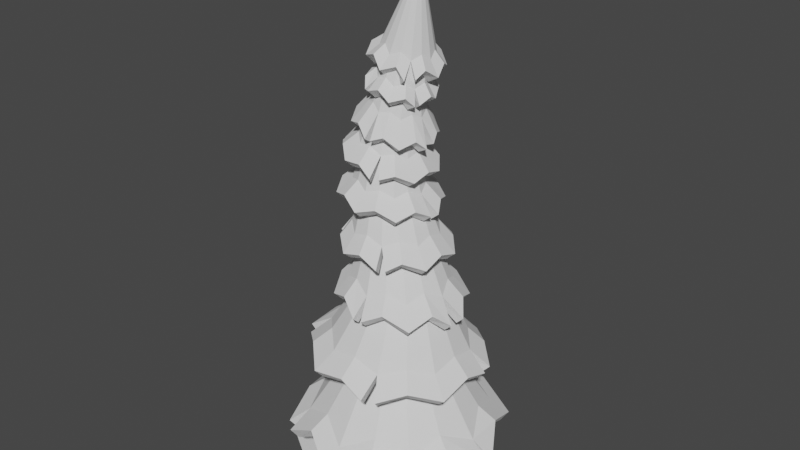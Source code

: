 # Source: arbol02.blend  (saved by Blender 2.92.15; exported with 4.5.12 LTS)
import bpy
from mathutils import Matrix  # noqa: F401  (used for matrix-valued properties, if any)

bpy.ops.wm.read_factory_settings(use_empty=True)
scene = bpy.context.scene
scene.name = 'Scene'

# ---- collections
col_collection = bpy.data.collections.new('Collection'); scene.collection.children.link(col_collection)

# ---- world
world_world = bpy.data.worlds.new('World'); scene.world = world_world
world_world.use_nodes = True; world_world.node_tree.nodes.clear()
_N = world_world.node_tree.nodes; _L = world_world.node_tree.links
n0 = _N.new('ShaderNodeOutputWorld'); n0.name = 'World Output'; n0.location = (300, 300)
n1 = _N.new('ShaderNodeBackground'); n1.name = 'Background'; n1.location = (10, 300)
n1.inputs[0].default_value = (0.05088, 0.05088, 0.05088, 1.0)
_L.new(n1.outputs[0], n0.inputs[0])
n0.is_active_output = True
world_world.color = (0.05088, 0.05088, 0.05088)
world_world.use_sun_shadow = False
world_world.sun_shadow_jitter_overblur = 0.0

# ---- meshes
me_cylinder = bpy.data.meshes.new('Cylinder')
me_cylinder.from_pydata([(-5.135e-08, 3.347, 0.0), (0.9102, 2.197, 0.0), (1.382, 1.59, 0.0), (1.967, 0.841, 0.0), (3.185, -0.04611, 0.0), (3.396, -1.233, 0.0), (0.7925, 1.694e-07, 15.91), (1.682, -2.235, 0.0), (1.095, -2.958, 0.0), (0.5533, -3.162, 0.0), (-1.164, -2.912, 0.0), (-1.935, -1.912, 0.0), (-3.419, -0.9332, 0.0), (-2.701, -0.1383, 0.0), (-2.197, 0.9102, 0.0), (-2.466, 1.82, 0.0), (-1.21, 2.543, 0.0), (0.3919, 0.4336, 13.92), (-2.538e-08, 1.476, 1.392), (-0.09799, 0.04263, 12.12), (-0.3919, 0.6888, 9.636), (0.294, 0.6201, 7.441), (1.989e-07, 0.7937, 5.26), (2.966e-08, 1.069, 2.624), (0.557, 1.352, 1.289), (0.493, 0.3892, 13.89), (0.4001, 0.9551, 2.516), (0.2711, 0.7595, 5.104), (0.525, 0.5729, 7.495), (-0.2296, 0.663, 9.558), (0.003638, 0.08529, 12.03), (1.029, 1.022, 1.218), (0.5786, 0.3157, 13.9), (0.7394, 0.6961, 2.464), (0.5009, 0.6096, 4.95), (0.7208, 0.4385, 7.541), (-0.09206, 0.5706, 9.482), (0.08979, 0.08058, 11.92), (1.345, 0.5362, 1.188), (0.6359, 0.2242, 13.93), (0.966, 0.3312, 2.478), (0.6545, 0.3669, 4.821), (0.8517, 0.2373, 7.572), (-0.0001338, 0.4258, 9.421), (0.1474, 0.02925, 11.8), (1.456, -0.03122, 1.204), (0.656, 0.1286, 13.99), (1.046, -0.0842, 2.555), (0.7084, 0.06841, 4.738), (0.8976, -2.875e-08, 7.583), (0.03215, 0.2505, 9.384), (0.1676, -0.06091, 11.69), (1.345, -0.5939, 1.263), (0.6359, 0.0435, 14.06), (0.966, -0.4867, 2.683), (0.6545, -0.2405, 4.712), (0.8517, -0.2373, 7.572), (-0.0001338, 0.07138, 9.376), (0.1474, -0.1762, 11.61), (1.029, -1.066, 1.358), (0.5786, -0.01814, 14.13), (0.7394, -0.8152, 2.843), (0.5009, -0.5129, 4.748), (0.7208, -0.4385, 7.541), (-0.09206, -0.08419, 9.399), (0.08979, -0.299, 11.57), (0.557, -1.376, 1.473), (0.493, -0.04694, 14.2), (0.4001, -1.02, 3.01), (0.2711, -0.7071, 4.84), (0.525, -0.5729, 7.495), (-0.2296, -0.1926, 9.448), (0.003638, -0.4106, 11.58), (2.727e-07, -1.476, 1.59), (0.3919, -0.03852, 14.25), (2.807e-07, -1.069, 3.159), (4.08e-07, -0.7937, 4.974), (0.294, -0.6201, 7.441), (-0.3919, -0.2373, 9.518), (-0.09799, -0.4941, 11.63), (-0.557, -1.352, 1.693), (0.2909, 0.005841, 14.28), (-0.4001, -0.9551, 3.267), (-0.2711, -0.7595, 5.13), (0.06294, -0.5729, 7.387), (-0.5542, -0.2115, 9.597), (-0.1996, -0.5368, 11.72), (-1.029, -1.022, 1.764), (0.2052, 0.07938, 14.27), (-0.7394, -0.6961, 3.318), (-0.5009, -0.6096, 5.284), (-0.1329, -0.4385, 7.34), (-0.6918, -0.1191, 9.672), (-0.2858, -0.5321, 11.83), (-1.345, -0.5362, 1.794), (0.148, 0.1709, 14.24), (-0.966, -0.3312, 3.305), (-0.6545, -0.3669, 5.413), (-0.2638, -0.2373, 7.31), (-0.7837, 0.02574, 9.733), (-0.3433, -0.4808, 11.95), (-1.456, 0.03122, 1.778), (0.1279, 0.2665, 14.18), (-1.046, 0.0842, 3.228), (-0.7084, -0.06841, 5.497), (-0.3097, 4.387e-08, 7.299), (-0.816, 0.2011, 9.771), (-0.3635, -0.3906, 12.05), (-1.345, 0.5939, 1.719), (0.148, 0.3516, 14.11), (-0.966, 0.4867, 3.1), (-0.6545, 0.2405, 5.522), (-0.2638, 0.2373, 7.31), (-0.7837, 0.3801, 9.778), (-0.3433, -0.2753, 12.13), (-1.029, 1.066, 1.624), (0.2052, 0.4132, 14.03), (-0.7394, 0.8152, 2.94), (-0.5009, 0.5129, 5.487), (-0.1329, 0.4385, 7.34), (-0.6918, 0.5357, 9.756), (-0.2858, -0.1525, 12.17), (-0.557, 1.376, 1.509), (0.2909, 0.442, 13.97), (-0.4001, 1.02, 2.773), (-0.2711, 0.7071, 5.395), (0.06294, 0.5729, 7.387), (-0.5542, 0.6441, 9.706), (-0.1996, -0.04088, 12.17), (-0.008694, 2.126, 0.6461), (0.6261, 1.544, 0.537), (-0.7809, 1.714, 0.7761), (1.027, 1.131, 0.4653), (1.42, 0.5918, 0.411), (2.025, -0.04448, 0.3524), (2.081, -0.8177, 0.3703), (1.171, -1.47, 0.5058), (0.7189, -1.928, 0.6002), (0.2546, -2.062, 0.6971), (-0.7519, -1.897, 0.8461), (-1.291, -1.302, 0.9327), (-2.098, -0.656, 1.031), (-1.811, -0.06241, 0.9943), (-1.538, 0.6468, 0.941), (-1.541, 1.256, 0.9036)], [], [(131, 122, 18, 129), (132, 31, 38, 133), (133, 38, 45, 134), (134, 45, 52, 135), (135, 52, 59, 136), (136, 59, 66, 137), (137, 66, 73, 138), (138, 73, 80, 139), (139, 80, 87, 140), (140, 87, 94, 141), (141, 94, 101, 142), (142, 101, 108, 143), (143, 108, 115, 144), (144, 115, 122, 131), (129, 18, 24, 130), (0, 1, 2, 3, 4, 5, 7, 8, 9, 10, 11, 12, 13, 14, 15, 16), (130, 24, 31, 132), (116, 6, 123), (109, 6, 116), (102, 6, 109), (95, 6, 102), (88, 6, 95), (81, 6, 88), (74, 6, 81), (67, 6, 74), (60, 6, 67), (53, 6, 60), (46, 6, 53), (39, 6, 46), (32, 6, 39), (25, 6, 32), (17, 6, 25), (123, 17, 19, 128), (128, 19, 20, 127), (127, 20, 21, 126), (126, 21, 22, 125), (125, 22, 23, 124), (124, 23, 18, 122), (116, 123, 128, 121), (121, 128, 127, 120), (120, 127, 126, 119), (119, 126, 125, 118), (118, 125, 124, 117), (117, 124, 122, 115), (109, 116, 121, 114), (114, 121, 120, 113), (113, 120, 119, 112), (112, 119, 118, 111), (111, 118, 117, 110), (110, 117, 115, 108), (102, 109, 114, 107), (107, 114, 113, 106), (106, 113, 112, 105), (105, 112, 111, 104), (104, 111, 110, 103), (103, 110, 108, 101), (95, 102, 107, 100), (100, 107, 106, 99), (99, 106, 105, 98), (98, 105, 104, 97), (97, 104, 103, 96), (96, 103, 101, 94), (88, 95, 100, 93), (93, 100, 99, 92), (92, 99, 98, 91), (91, 98, 97, 90), (90, 97, 96, 89), (89, 96, 94, 87), (81, 88, 93, 86), (86, 93, 92, 85), (85, 92, 91, 84), (84, 91, 90, 83), (83, 90, 89, 82), (82, 89, 87, 80), (74, 81, 86, 79), (79, 86, 85, 78), (78, 85, 84, 77), (77, 84, 83, 76), (76, 83, 82, 75), (75, 82, 80, 73), (67, 74, 79, 72), (72, 79, 78, 71), (71, 78, 77, 70), (70, 77, 76, 69), (69, 76, 75, 68), (68, 75, 73, 66), (60, 67, 72, 65), (65, 72, 71, 64), (64, 71, 70, 63), (63, 70, 69, 62), (62, 69, 68, 61), (61, 68, 66, 59), (53, 60, 65, 58), (58, 65, 64, 57), (57, 64, 63, 56), (56, 63, 62, 55), (55, 62, 61, 54), (54, 61, 59, 52), (46, 53, 58, 51), (51, 58, 57, 50), (50, 57, 56, 49), (49, 56, 55, 48), (48, 55, 54, 47), (47, 54, 52, 45), (39, 46, 51, 44), (44, 51, 50, 43), (43, 50, 49, 42), (42, 49, 48, 41), (41, 48, 47, 40), (40, 47, 45, 38), (32, 39, 44, 37), (37, 44, 43, 36), (36, 43, 42, 35), (35, 42, 41, 34), (34, 41, 40, 33), (33, 40, 38, 31), (25, 32, 37, 30), (30, 37, 36, 29), (29, 36, 35, 28), (28, 35, 34, 27), (27, 34, 33, 26), (26, 33, 31, 24), (17, 25, 30, 19), (19, 30, 29, 20), (20, 29, 28, 21), (21, 28, 27, 22), (22, 27, 26, 23), (23, 26, 24, 18), (123, 6, 17), (1, 130, 132, 2), (0, 129, 130, 1), (15, 144, 131, 16), (14, 143, 144, 15), (13, 142, 143, 14), (12, 141, 142, 13), (11, 140, 141, 12), (10, 139, 140, 11), (9, 138, 139, 10), (8, 137, 138, 9), (7, 136, 137, 8), (5, 135, 136, 7), (4, 134, 135, 5), (3, 133, 134, 4), (2, 132, 133, 3), (16, 131, 129, 0)])
_uv = me_cylinder.uv_layers.new(name='UVMap')
_uv.uv.foreach_set('vector', [0.0625, 0.5234, 0.0625, 0.5506, 0.0, 0.5506, 0.0, 0.5234, 0.875, 0.5234, 0.875, 0.5506, 0.8125, 0.5506, 0.8125, 0.5234, 0.8125, 0.5234, 0.8125, 0.5506, 0.75, 0.5506, 0.75, 0.5234, 0.75, 0.5234, 0.75, 0.5506, 0.6875, 0.5506, 0.6875, 0.5234, 0.6875, 0.5234, 0.6875, 0.5506, 0.625, 0.5506, 0.625, 0.5234, 0.625, 0.5234, 0.625, 0.5506, 0.5625, 0.5506, 0.5625, 0.5234, 0.5625, 0.5234, 0.5625, 0.5506, 0.5, 0.5506, 0.5, 0.5234, 0.5, 0.5234, 0.5, 0.5506, 0.4375, 0.5506, 0.4375, 0.5234, 0.4375, 0.5234, 0.4375, 0.5506, 0.375, 0.5506, 0.375, 0.5234, 0.375, 0.5234, 0.375, 0.5506, 0.3125, 0.5506, 0.3125, 0.5234, 0.3125, 0.5234, 0.3125, 0.5506, 0.25, 0.5506, 0.25, 0.5234, 0.25, 0.5234, 0.25, 0.5506, 0.1875, 0.5506, 0.1875, 0.5234, 0.1875, 0.5234, 0.1875, 0.5506, 0.125, 0.5506, 0.125, 0.5234, 0.125, 0.5234, 0.125, 0.5506, 0.0625, 0.5506, 0.0625, 0.5234, 1.0, 0.5234, 1.0, 0.5506, 0.9375, 0.5506, 0.9375, 0.5234, 0.75, 0.49, 0.8418, 0.4717, 0.9197, 0.4197, 0.9717, 0.3418, 0.99, 0.25, 0.9717, 0.1582, 0.9197, 0.08029, 0.8418, 0.02827, 0.75, 0.01, 0.6582, 0.02827, 0.5803, 0.08029, 0.5283, 0.1582, 0.51, 0.25, 0.5283, 0.3418, 0.5803, 0.4197, 0.6582, 0.4717, 0.9375, 0.5234, 0.9375, 0.5506, 0.875, 0.5506, 0.875, 0.5234, 0.125, 0.9758, 0.0625, 1.0, 0.0625, 0.9758, 0.1875, 0.9758, 0.125, 1.0, 0.125, 0.9758, 0.25, 0.9758, 0.1875, 1.0, 0.1875, 0.9758, 0.3125, 0.9758, 0.25, 1.0, 0.25, 0.9758, 0.375, 0.9758, 0.3125, 1.0, 0.3125, 0.9758, 0.4375, 0.9758, 0.375, 1.0, 0.375, 0.9758, 0.5, 0.9758, 0.4375, 1.0, 0.4375, 0.9758, 0.5625, 0.9758, 0.5, 1.0, 0.5, 0.9758, 0.625, 0.9758, 0.5625, 1.0, 0.5625, 0.9758, 0.6875, 0.9758, 0.625, 1.0, 0.625, 0.9758, 0.75, 0.9758, 0.6875, 1.0, 0.6875, 0.9758, 0.8125, 0.9758, 0.75, 1.0, 0.75, 0.9758, 0.875, 0.9758, 0.8125, 1.0, 0.8125, 0.9758, 0.9375, 0.9758, 0.875, 1.0, 0.875, 0.9758, 1.0, 0.9758, 0.9375, 1.0, 0.9375, 0.9758, 0.0625, 0.9758, 0.0, 0.9758, 0.0, 0.9003, 0.0625, 0.9003, 0.0625, 0.9003, 0.0, 0.9003, 0.0, 0.8247, 0.0625, 0.8247, 0.0625, 0.8247, 0.0, 0.8247, 0.0, 0.7492, 0.0625, 0.7492, 0.0625, 0.7492, 0.0, 0.7492, 0.0, 0.6737, 0.0625, 0.6737, 0.0625, 0.6737, 0.0, 0.6737, 0.0, 0.5981, 0.0625, 0.5981, 0.0625, 0.5981, 0.0, 0.5981, 0.0, 0.5506, 0.0625, 0.5506, 0.125, 0.9758, 0.0625, 0.9758, 0.0625, 0.9003, 0.125, 0.9003, 0.125, 0.9003, 0.0625, 0.9003, 0.0625, 0.8247, 0.125, 0.8247, 0.125, 0.8247, 0.0625, 0.8247, 0.0625, 0.7492, 0.125, 0.7492, 0.125, 0.7492, 0.0625, 0.7492, 0.0625, 0.6737, 0.125, 0.6737, 0.125, 0.6737, 0.0625, 0.6737, 0.0625, 0.5981, 0.125, 0.5981, 0.125, 0.5981, 0.0625, 0.5981, 0.0625, 0.5506, 0.125, 0.5506, 0.1875, 0.9758, 0.125, 0.9758, 0.125, 0.9003, 0.1875, 0.9003, 0.1875, 0.9003, 0.125, 0.9003, 0.125, 0.8247, 0.1875, 0.8247, 0.1875, 0.8247, 0.125, 0.8247, 0.125, 0.7492, 0.1875, 0.7492, 0.1875, 0.7492, 0.125, 0.7492, 0.125, 0.6737, 0.1875, 0.6737, 0.1875, 0.6737, 0.125, 0.6737, 0.125, 0.5981, 0.1875, 0.5981, 0.1875, 0.5981, 0.125, 0.5981, 0.125, 0.5506, 0.1875, 0.5506, 0.25, 0.9758, 0.1875, 0.9758, 0.1875, 0.9003, 0.25, 0.9003, 0.25, 0.9003, 0.1875, 0.9003, 0.1875, 0.8247, 0.25, 0.8247, 0.25, 0.8247, 0.1875, 0.8247, 0.1875, 0.7492, 0.25, 0.7492, 0.25, 0.7492, 0.1875, 0.7492, 0.1875, 0.6737, 0.25, 0.6737, 0.25, 0.6737, 0.1875, 0.6737, 0.1875, 0.5981, 0.25, 0.5981, 0.25, 0.5981, 0.1875, 0.5981, 0.1875, 0.5506, 0.25, 0.5506, 0.3125, 0.9758, 0.25, 0.9758, 0.25, 0.9003, 0.3125, 0.9003, 0.3125, 0.9003, 0.25, 0.9003, 0.25, 0.8247, 0.3125, 0.8247, 0.3125, 0.8247, 0.25, 0.8247, 0.25, 0.7492, 0.3125, 0.7492, 0.3125, 0.7492, 0.25, 0.7492, 0.25, 0.6737, 0.3125, 0.6737, 0.3125, 0.6737, 0.25, 0.6737, 0.25, 0.5981, 0.3125, 0.5981, 0.3125, 0.5981, 0.25, 0.5981, 0.25, 0.5506, 0.3125, 0.5506, 0.375, 0.9758, 0.3125, 0.9758, 0.3125, 0.9003, 0.375, 0.9003, 0.375, 0.9003, 0.3125, 0.9003, 0.3125, 0.8247, 0.375, 0.8247, 0.375, 0.8247, 0.3125, 0.8247, 0.3125, 0.7492, 0.375, 0.7492, 0.375, 0.7492, 0.3125, 0.7492, 0.3125, 0.6737, 0.375, 0.6737, 0.375, 0.6737, 0.3125, 0.6737, 0.3125, 0.5981, 0.375, 0.5981, 0.375, 0.5981, 0.3125, 0.5981, 0.3125, 0.5506, 0.375, 0.5506, 0.4375, 0.9758, 0.375, 0.9758, 0.375, 0.9003, 0.4375, 0.9003, 0.4375, 0.9003, 0.375, 0.9003, 0.375, 0.8247, 0.4375, 0.8247, 0.4375, 0.8247, 0.375, 0.8247, 0.375, 0.7492, 0.4375, 0.7492, 0.4375, 0.7492, 0.375, 0.7492, 0.375, 0.6737, 0.4375, 0.6737, 0.4375, 0.6737, 0.375, 0.6737, 0.375, 0.5981, 0.4375, 0.5981, 0.4375, 0.5981, 0.375, 0.5981, 0.375, 0.5506, 0.4375, 0.5506, 0.5, 0.9758, 0.4375, 0.9758, 0.4375, 0.9003, 0.5, 0.9003, 0.5, 0.9003, 0.4375, 0.9003, 0.4375, 0.8247, 0.5, 0.8247, 0.5, 0.8247, 0.4375, 0.8247, 0.4375, 0.7492, 0.5, 0.7492, 0.5, 0.7492, 0.4375, 0.7492, 0.4375, 0.6737, 0.5, 0.6737, 0.5, 0.6737, 0.4375, 0.6737, 0.4375, 0.5981, 0.5, 0.5981, 0.5, 0.5981, 0.4375, 0.5981, 0.4375, 0.5506, 0.5, 0.5506, 0.5625, 0.9758, 0.5, 0.9758, 0.5, 0.9003, 0.5625, 0.9003, 0.5625, 0.9003, 0.5, 0.9003, 0.5, 0.8247, 0.5625, 0.8247, 0.5625, 0.8247, 0.5, 0.8247, 0.5, 0.7492, 0.5625, 0.7492, 0.5625, 0.7492, 0.5, 0.7492, 0.5, 0.6737, 0.5625, 0.6737, 0.5625, 0.6737, 0.5, 0.6737, 0.5, 0.5981, 0.5625, 0.5981, 0.5625, 0.5981, 0.5, 0.5981, 0.5, 0.5506, 0.5625, 0.5506, 0.625, 0.9758, 0.5625, 0.9758, 0.5625, 0.9003, 0.625, 0.9003, 0.625, 0.9003, 0.5625, 0.9003, 0.5625, 0.8247, 0.625, 0.8247, 0.625, 0.8247, 0.5625, 0.8247, 0.5625, 0.7492, 0.625, 0.7492, 0.625, 0.7492, 0.5625, 0.7492, 0.5625, 0.6737, 0.625, 0.6737, 0.625, 0.6737, 0.5625, 0.6737, 0.5625, 0.5981, 0.625, 0.5981, 0.625, 0.5981, 0.5625, 0.5981, 0.5625, 0.5506, 0.625, 0.5506, 0.6875, 0.9758, 0.625, 0.9758, 0.625, 0.9003, 0.6875, 0.9003, 0.6875, 0.9003, 0.625, 0.9003, 0.625, 0.8247, 0.6875, 0.8247, 0.6875, 0.8247, 0.625, 0.8247, 0.625, 0.7492, 0.6875, 0.7492, 0.6875, 0.7492, 0.625, 0.7492, 0.625, 0.6737, 0.6875, 0.6737, 0.6875, 0.6737, 0.625, 0.6737, 0.625, 0.5981, 0.6875, 0.5981, 0.6875, 0.5981, 0.625, 0.5981, 0.625, 0.5506, 0.6875, 0.5506, 0.75, 0.9758, 0.6875, 0.9758, 0.6875, 0.9003, 0.75, 0.9003, 0.75, 0.9003, 0.6875, 0.9003, 0.6875, 0.8247, 0.75, 0.8247, 0.75, 0.8247, 0.6875, 0.8247, 0.6875, 0.7492, 0.75, 0.7492, 0.75, 0.7492, 0.6875, 0.7492, 0.6875, 0.6737, 0.75, 0.6737, 0.75, 0.6737, 0.6875, 0.6737, 0.6875, 0.5981, 0.75, 0.5981, 0.75, 0.5981, 0.6875, 0.5981, 0.6875, 0.5506, 0.75, 0.5506, 0.8125, 0.9758, 0.75, 0.9758, 0.75, 0.9003, 0.8125, 0.9003, 0.8125, 0.9003, 0.75, 0.9003, 0.75, 0.8247, 0.8125, 0.8247, 0.8125, 0.8247, 0.75, 0.8247, 0.75, 0.7492, 0.8125, 0.7492, 0.8125, 0.7492, 0.75, 0.7492, 0.75, 0.6737, 0.8125, 0.6737, 0.8125, 0.6737, 0.75, 0.6737, 0.75, 0.5981, 0.8125, 0.5981, 0.8125, 0.5981, 0.75, 0.5981, 0.75, 0.5506, 0.8125, 0.5506, 0.875, 0.9758, 0.8125, 0.9758, 0.8125, 0.9003, 0.875, 0.9003, 0.875, 0.9003, 0.8125, 0.9003, 0.8125, 0.8247, 0.875, 0.8247, 0.875, 0.8247, 0.8125, 0.8247, 0.8125, 0.7492, 0.875, 0.7492, 0.875, 0.7492, 0.8125, 0.7492, 0.8125, 0.6737, 0.875, 0.6737, 0.875, 0.6737, 0.8125, 0.6737, 0.8125, 0.5981, 0.875, 0.5981, 0.875, 0.5981, 0.8125, 0.5981, 0.8125, 0.5506, 0.875, 0.5506, 0.9375, 0.9758, 0.875, 0.9758, 0.875, 0.9003, 0.9375, 0.9003, 0.9375, 0.9003, 0.875, 0.9003, 0.875, 0.8247, 0.9375, 0.8247, 0.9375, 0.8247, 0.875, 0.8247, 0.875, 0.7492, 0.9375, 0.7492, 0.9375, 0.7492, 0.875, 0.7492, 0.875, 0.6737, 0.9375, 0.6737, 0.9375, 0.6737, 0.875, 0.6737, 0.875, 0.5981, 0.9375, 0.5981, 0.9375, 0.5981, 0.875, 0.5981, 0.875, 0.5506, 0.9375, 0.5506, 1.0, 0.9758, 0.9375, 0.9758, 0.9375, 0.9003, 1.0, 0.9003, 1.0, 0.9003, 0.9375, 0.9003, 0.9375, 0.8247, 1.0, 0.8247, 1.0, 0.8247, 0.9375, 0.8247, 0.9375, 0.7492, 1.0, 0.7492, 1.0, 0.7492, 0.9375, 0.7492, 0.9375, 0.6737, 1.0, 0.6737, 1.0, 0.6737, 0.9375, 0.6737, 0.9375, 0.5981, 1.0, 0.5981, 1.0, 0.5981, 0.9375, 0.5981, 0.9375, 0.5506, 1.0, 0.5506, 0.0625, 0.9758, 0.0, 1.0, 0.0, 0.9758, 0.9375, 0.5, 0.9375, 0.5234, 0.875, 0.5234, 0.875, 0.5, 1.0, 0.5, 1.0, 0.5234, 0.9375, 0.5234, 0.9375, 0.5, 0.125, 0.5, 0.125, 0.5234, 0.0625, 0.5234, 0.0625, 0.5, 0.1875, 0.5, 0.1875, 0.5234, 0.125, 0.5234, 0.125, 0.5, 0.25, 0.5, 0.25, 0.5234, 0.1875, 0.5234, 0.1875, 0.5, 0.3125, 0.5, 0.3125, 0.5234, 0.25, 0.5234, 0.25, 0.5, 0.375, 0.5, 0.375, 0.5234, 0.3125, 0.5234, 0.3125, 0.5, 0.4375, 0.5, 0.4375, 0.5234, 0.375, 0.5234, 0.375, 0.5, 0.5, 0.5, 0.5, 0.5234, 0.4375, 0.5234, 0.4375, 0.5, 0.5625, 0.5, 0.5625, 0.5234, 0.5, 0.5234, 0.5, 0.5, 0.625, 0.5, 0.625, 0.5234, 0.5625, 0.5234, 0.5625, 0.5, 0.6875, 0.5, 0.6875, 0.5234, 0.625, 0.5234, 0.625, 0.5, 0.75, 0.5, 0.75, 0.5234, 0.6875, 0.5234, 0.6875, 0.5, 0.8125, 0.5, 0.8125, 0.5234, 0.75, 0.5234, 0.75, 0.5, 0.875, 0.5, 0.875, 0.5234, 0.8125, 0.5234, 0.8125, 0.5, 0.0625, 0.5, 0.0625, 0.5234, 0.0, 0.5234, 0.0, 0.5])
me_cylinder.use_remesh_fix_poles = True
me_cylinder.use_remesh_preserve_attributes = False
me_cylinder.use_mirror_vertex_groups = False
me_cylinder.update()
me_cylinder_001 = bpy.data.meshes.new('Cylinder.001')
me_cylinder_001.from_pydata([(-0.3366, 3.257, -2.448), (2.389e-08, 0.8114, 1.0), (1.083, 2.672, -1.881), (0.3105, 0.7496, 1.0), (2.301, 2.33, -2.439), (0.5737, 0.5737, 1.0), (2.648, 1.107, -1.881), (0.7496, 0.3105, 1.0), (3.296, -0.09722, -2.365), (0.8114, -3.547e-08, 1.0), (2.648, -1.107, -1.881), (0.7496, -0.3105, 1.0), (2.301, -2.33, -2.439), (0.5737, -0.5737, 1.0), (1.083, -2.672, -1.881), (0.3105, -0.7496, 1.0), (-0.02822, -3.295, -2.439), (1.464e-07, -0.8114, 1.0), (-1.13, -2.672, -1.881), (-0.3105, -0.7496, 1.0), (-2.495, -2.201, -2.439), (-0.5737, -0.5737, 1.0), (-2.695, -1.107, -1.881), (-0.7496, -0.3105, 1.0), (-3.323, -1.224e-07, -2.439), (-0.8114, 9.676e-09, 1.0), (-2.695, 1.107, -1.881), (-0.7496, 0.3105, 1.0), (-2.358, 2.33, -2.439), (-0.5737, 0.5737, 1.0), (-1.13, 2.672, -1.881), (-0.3105, 0.7496, 1.0), (-0.02384, 2.688, -1.906), (0.8871, 2.19, -1.467), (1.877, 1.901, -1.906), (2.17, 0.9073, -1.467), (2.664, -2.593e-07, -1.906), (2.17, -0.9073, -1.467), (1.877, -1.901, -1.906), (0.8871, -2.19, -1.467), (-0.02384, -2.688, -1.906), (-0.9276, -2.19, -1.467), (-1.924, -1.901, -1.906), (-2.211, -0.9073, -1.467), (-2.712, -1.097e-07, -1.906), (-2.211, 0.9073, -1.467), (-1.924, 1.901, -1.906), (-0.9276, 2.19, -1.467), (0.1872, 3.325, -2.439), (3.145, 0.2984, -2.567), (-2.144, -2.529, -2.433)], [], [(32, 1, 3, 33), (33, 3, 5, 34), (34, 5, 7, 35), (35, 7, 9, 36), (36, 9, 11, 37), (37, 11, 13, 38), (38, 13, 15, 39), (39, 15, 17, 40), (40, 17, 19, 41), (41, 19, 21, 42), (42, 21, 23, 43), (43, 23, 25, 44), (44, 25, 27, 45), (45, 27, 29, 46), (46, 29, 31, 47), (47, 31, 1, 32), (30, 47, 32, 0), (28, 46, 47, 30), (26, 45, 46, 28), (24, 44, 45, 26), (22, 43, 44, 24), (20, 42, 43, 22), (18, 41, 42, 50), (16, 40, 41, 18), (14, 39, 40, 16), (12, 38, 39, 14), (10, 37, 38, 12), (8, 36, 37, 10), (6, 35, 36, 49), (4, 34, 35, 6), (2, 33, 34, 4), (48, 32, 33, 2)])
_uv = me_cylinder_001.uv_layers.new(name='UVMap')
_uv.uv.foreach_set('vector', [1.0, 0.575, 1.0, 1.0, 0.9375, 1.0, 0.9375, 0.644, 0.9375, 0.644, 0.9375, 1.0, 0.875, 1.0, 0.875, 0.575, 0.875, 0.575, 0.875, 1.0, 0.8125, 1.0, 0.8125, 0.644, 0.8125, 0.644, 0.8125, 1.0, 0.75, 1.0, 0.75, 0.575, 0.75, 0.575, 0.75, 1.0, 0.6875, 1.0, 0.6875, 0.644, 0.6875, 0.644, 0.6875, 1.0, 0.625, 1.0, 0.625, 0.575, 0.625, 0.575, 0.625, 1.0, 0.5625, 1.0, 0.5625, 0.644, 0.5625, 0.644, 0.5625, 1.0, 0.5, 1.0, 0.5, 0.575, 0.5, 0.575, 0.5, 1.0, 0.4375, 1.0, 0.4375, 0.644, 0.4375, 0.644, 0.4375, 1.0, 0.375, 1.0, 0.375, 0.575, 0.375, 0.575, 0.375, 1.0, 0.3125, 1.0, 0.3125, 0.644, 0.3125, 0.644, 0.3125, 1.0, 0.25, 1.0, 0.25, 0.575, 0.25, 0.575, 0.25, 1.0, 0.1875, 1.0, 0.1875, 0.644, 0.1875, 0.644, 0.1875, 1.0, 0.125, 1.0, 0.125, 0.575, 0.125, 0.575, 0.125, 1.0, 0.0625, 1.0, 0.0625, 0.644, 0.0625, 0.644, 0.0625, 1.0, 0.0, 1.0, 0.0, 0.575, 0.0625, 0.5811, 0.0625, 0.644, 0.0, 0.575, 0.0, 0.5, 0.125, 0.5, 0.125, 0.575, 0.0625, 0.644, 0.0625, 0.5811, 0.1875, 0.5811, 0.1875, 0.644, 0.125, 0.575, 0.125, 0.5, 0.25, 0.5, 0.25, 0.575, 0.1875, 0.644, 0.1875, 0.5811, 0.3125, 0.5811, 0.3125, 0.644, 0.25, 0.575, 0.25, 0.5, 0.375, 0.5, 0.375, 0.575, 0.3125, 0.644, 0.3125, 0.5811, 0.4375, 0.5811, 0.4375, 0.644, 0.375, 0.575, 0.375, 0.5, 0.5, 0.5, 0.5, 0.575, 0.4375, 0.644, 0.4375, 0.5811, 0.5625, 0.5811, 0.5625, 0.644, 0.5, 0.575, 0.5, 0.5, 0.625, 0.5, 0.625, 0.575, 0.5625, 0.644, 0.5625, 0.5811, 0.6875, 0.5811, 0.6875, 0.644, 0.625, 0.575, 0.625, 0.5, 0.75, 0.5, 0.75, 0.575, 0.6875, 0.644, 0.6875, 0.5811, 0.8125, 0.5811, 0.8125, 0.644, 0.75, 0.575, 0.75, 0.5, 0.875, 0.5, 0.875, 0.575, 0.8125, 0.644, 0.8125, 0.5811, 0.9375, 0.5811, 0.9375, 0.644, 0.875, 0.575, 0.875, 0.5, 1.0, 0.5, 1.0, 0.575, 0.9375, 0.644, 0.9375, 0.5811])
me_cylinder_001.use_remesh_fix_poles = True
me_cylinder_001.use_remesh_preserve_attributes = False
me_cylinder_001.use_mirror_vertex_groups = False
me_cylinder_001.update()
me_cylinder_002 = bpy.data.meshes.new('Cylinder.002')
me_cylinder_002.from_pydata([(-0.02578, 2.703, -2.142), (3.487e-08, 0.7179, 1.0), (1.078, 2.671, -2.439), (0.2747, 0.6633, 1.0), (1.886, 1.912, -2.142), (0.5076, 0.5076, 1.0), (2.694, 0.8933, -2.435), (0.6633, 0.2747, 1.0), (2.677, -2.936e-07, -2.142), (0.7179, -2.966e-08, 1.0), (2.643, -1.106, -2.439), (0.6633, -0.2747, 1.0), (1.886, -1.912, -2.142), (0.5076, -0.5076, 1.0), (0.8333, -2.777, -2.433), (0.2747, -0.6633, 1.0), (-0.02578, -2.703, -2.142), (1.433e-07, -0.7179, 1.0), (-1.134, -2.671, -2.439), (-0.2747, -0.6633, 1.0), (-1.937, -1.912, -2.142), (-0.5076, -0.5076, 1.0), (-2.882, -0.9664, -2.41), (-0.6633, -0.2747, 1.0), (-2.729, -1.432e-07, -2.142), (-0.7179, 1.028e-08, 1.0), (-2.699, 1.106, -2.439), (-0.6633, 0.2747, 1.0), (-1.937, 1.912, -2.142), (-0.5076, 0.5076, 1.0), (-0.8662, 2.803, -2.4), (-0.2747, 0.6633, 1.0), (-0.02152, 2.129, -1.622), (0.8454, 2.097, -1.845), (1.484, 1.506, -1.622), (2.074, 0.8687, -1.845), (2.108, -2.499e-07, -1.622), (2.074, -0.8687, -1.845), (1.484, -1.506, -1.622), (0.8454, -2.097, -1.845), (-0.02152, -2.129, -1.622), (-0.8921, -2.097, -1.845), (-1.527, -1.506, -1.622), (-2.121, -0.8687, -1.845), (-2.151, -1.314e-07, -1.622), (-2.121, 0.8687, -1.845), (-1.527, 1.506, -1.622), (-0.8921, 2.097, -1.845), (1.229, -2.598, -2.427), (-2.618, -1.286, -2.44), (-1.292, 2.593, -2.461), (2.602, 1.274, -2.442)], [], [(32, 1, 3, 33), (33, 3, 5, 34), (34, 5, 7, 35), (35, 7, 9, 36), (36, 9, 11, 37), (37, 11, 13, 38), (38, 13, 15, 39), (39, 15, 17, 40), (40, 17, 19, 41), (41, 19, 21, 42), (42, 21, 23, 43), (43, 23, 25, 44), (44, 25, 27, 45), (45, 27, 29, 46), (46, 29, 31, 47), (47, 31, 1, 32), (30, 47, 32, 0), (28, 46, 47, 50), (26, 45, 46, 28), (24, 44, 45, 26), (22, 43, 44, 24), (20, 42, 43, 49), (18, 41, 42, 20), (16, 40, 41, 18), (14, 39, 40, 16), (12, 38, 39, 48), (10, 37, 38, 12), (8, 36, 37, 10), (6, 35, 36, 8), (4, 34, 35, 51), (2, 33, 34, 4), (0, 32, 33, 2)])
_uv = me_cylinder_002.uv_layers.new(name='UVMap')
_uv.uv.foreach_set('vector', [1.0, 0.6205, 1.0, 1.0, 0.9375, 1.0, 0.9375, 0.5846, 0.9375, 0.5846, 0.9375, 1.0, 0.875, 1.0, 0.875, 0.6205, 0.875, 0.6205, 0.875, 1.0, 0.8125, 1.0, 0.8125, 0.5846, 0.8125, 0.5846, 0.8125, 1.0, 0.75, 1.0, 0.75, 0.6205, 0.75, 0.6205, 0.75, 1.0, 0.6875, 1.0, 0.6875, 0.5846, 0.6875, 0.5846, 0.6875, 1.0, 0.625, 1.0, 0.625, 0.6205, 0.625, 0.6205, 0.625, 1.0, 0.5625, 1.0, 0.5625, 0.5846, 0.5625, 0.5846, 0.5625, 1.0, 0.5, 1.0, 0.5, 0.6205, 0.5, 0.6205, 0.5, 1.0, 0.4375, 1.0, 0.4375, 0.5846, 0.4375, 0.5846, 0.4375, 1.0, 0.375, 1.0, 0.375, 0.6205, 0.375, 0.6205, 0.375, 1.0, 0.3125, 1.0, 0.3125, 0.5846, 0.3125, 0.5846, 0.3125, 1.0, 0.25, 1.0, 0.25, 0.6205, 0.25, 0.6205, 0.25, 1.0, 0.1875, 1.0, 0.1875, 0.5846, 0.1875, 0.5846, 0.1875, 1.0, 0.125, 1.0, 0.125, 0.6205, 0.125, 0.6205, 0.125, 1.0, 0.0625, 1.0, 0.0625, 0.5846, 0.0625, 0.5846, 0.0625, 1.0, 0.0, 1.0, 0.0, 0.6205, 0.0625, 0.5, 0.0625, 0.5846, 0.0, 0.6205, 0.0, 0.5431, 0.125, 0.5431, 0.125, 0.6205, 0.0625, 0.5846, 0.0625, 0.5, 0.1875, 0.5, 0.1875, 0.5846, 0.125, 0.6205, 0.125, 0.5431, 0.25, 0.5431, 0.25, 0.6205, 0.1875, 0.5846, 0.1875, 0.5, 0.3125, 0.5, 0.3125, 0.5846, 0.25, 0.6205, 0.25, 0.5431, 0.375, 0.5431, 0.375, 0.6205, 0.3125, 0.5846, 0.3125, 0.5, 0.4375, 0.5, 0.4375, 0.5846, 0.375, 0.6205, 0.375, 0.5431, 0.5, 0.5431, 0.5, 0.6205, 0.4375, 0.5846, 0.4375, 0.5, 0.5625, 0.5, 0.5625, 0.5846, 0.5, 0.6205, 0.5, 0.5431, 0.625, 0.5431, 0.625, 0.6205, 0.5625, 0.5846, 0.5625, 0.5, 0.6875, 0.5, 0.6875, 0.5846, 0.625, 0.6205, 0.625, 0.5431, 0.75, 0.5431, 0.75, 0.6205, 0.6875, 0.5846, 0.6875, 0.5, 0.8125, 0.5, 0.8125, 0.5846, 0.75, 0.6205, 0.75, 0.5431, 0.875, 0.5431, 0.875, 0.6205, 0.8125, 0.5846, 0.8125, 0.5, 0.9375, 0.5, 0.9375, 0.5846, 0.875, 0.6205, 0.875, 0.5431, 1.0, 0.5431, 1.0, 0.6205, 0.9375, 0.5846, 0.9375, 0.5])
me_cylinder_002.use_remesh_fix_poles = True
me_cylinder_002.use_remesh_preserve_attributes = False
me_cylinder_002.use_mirror_vertex_groups = False
me_cylinder_002.update()
me_cylinder_003 = bpy.data.meshes.new('Cylinder.003')
me_cylinder_003.from_pydata([(0.09777, 2.255, -2.504), (-0.464, 0.8747, 0.9873), (0.9845, 1.955, -2.065), (-0.2091, 0.824, 0.9873), (1.857, 1.595, -2.417), (0.006933, 0.6796, 0.9873), (2.12, 0.8198, -2.065), (0.1513, 0.4635, 0.9873), (2.528, -0.2789, -2.483), (0.202, 0.2086, 0.9873), (2.12, -0.7863, -2.065), (0.1513, -0.04625, 0.9873), (1.857, -1.606, -2.417), (0.006933, -0.2623, 0.9873), (0.9845, -1.922, -2.065), (-0.2091, -0.4067, 0.9873), (0.08971, -2.258, -2.437), (-0.464, -0.4574, 0.9873), (-0.6216, -1.922, -2.065), (-0.7189, -0.4067, 0.9873), (-1.345, -1.606, -2.417), (-0.935, -0.2623, 0.9873), (-1.757, -0.7863, -2.065), (-1.079, -0.04625, 0.9873), (-2.05, 0.2014, -2.428), (-1.13, 0.2086, 0.9873), (-1.757, 0.8198, -2.065), (-1.079, 0.4635, 0.9873), (-1.345, 1.595, -2.417), (-0.935, 0.6796, 0.9873), (-0.6216, 1.955, -2.065), (-0.7189, 0.824, 0.9873), (0.1266, 1.757, -1.806), (0.687, 1.532, -1.552), (1.345, 1.252, -1.806), (1.555, 0.6631, -1.552), (1.85, 0.03306, -1.806), (1.555, -0.5651, -1.552), (1.345, -1.186, -1.806), (0.687, -1.434, -1.552), (0.1266, -1.691, -1.806), (-0.5411, -1.434, -1.552), (-1.092, -1.186, -1.806), (-1.41, -0.5651, -1.552), (-1.597, 0.03306, -1.806), (-1.41, 0.6631, -1.552), (-1.092, 1.252, -1.806), (-0.5411, 1.532, -1.552), (2.58, 0.2706, -2.441), (0.4137, -2.275, -2.391), (-1.99, -0.2087, -2.452), (0.3929, 2.306, -2.407)], [], [(32, 1, 3, 33), (33, 3, 5, 34), (34, 5, 7, 35), (35, 7, 9, 36), (36, 9, 11, 37), (37, 11, 13, 38), (38, 13, 15, 39), (39, 15, 17, 40), (40, 17, 19, 41), (41, 19, 21, 42), (42, 21, 23, 43), (43, 23, 25, 44), (44, 25, 27, 45), (45, 27, 29, 46), (46, 29, 31, 47), (47, 31, 1, 32), (30, 47, 32, 0), (28, 46, 47, 30), (26, 45, 46, 28), (24, 44, 45, 26), (22, 43, 44, 50), (20, 42, 43, 22), (18, 41, 42, 20), (16, 40, 41, 18), (14, 39, 40, 49), (12, 38, 39, 14), (10, 37, 38, 12), (8, 36, 37, 10), (6, 35, 36, 48), (4, 34, 35, 6), (2, 33, 34, 4), (51, 32, 33, 2)])
_uv = me_cylinder_003.uv_layers.new(name='UVMap')
_uv.uv.foreach_set('vector', [1.0, 0.5871, 1.0, 1.0, 0.9375, 1.0, 0.9375, 0.6298, 0.9375, 0.6298, 0.9375, 1.0, 0.875, 1.0, 0.875, 0.5871, 0.875, 0.5871, 0.875, 1.0, 0.8125, 1.0, 0.8125, 0.6298, 0.8125, 0.6298, 0.8125, 1.0, 0.75, 1.0, 0.75, 0.5871, 0.75, 0.5871, 0.75, 1.0, 0.6875, 1.0, 0.6875, 0.6298, 0.6875, 0.6298, 0.6875, 1.0, 0.625, 1.0, 0.625, 0.5871, 0.625, 0.5871, 0.625, 1.0, 0.5625, 1.0, 0.5625, 0.6298, 0.5625, 0.6298, 0.5625, 1.0, 0.5, 1.0, 0.5, 0.5871, 0.5, 0.5871, 0.5, 1.0, 0.4375, 1.0, 0.4375, 0.6298, 0.4375, 0.6298, 0.4375, 1.0, 0.375, 1.0, 0.375, 0.5871, 0.375, 0.5871, 0.375, 1.0, 0.3125, 1.0, 0.3125, 0.6298, 0.3125, 0.6298, 0.3125, 1.0, 0.25, 1.0, 0.25, 0.5871, 0.25, 0.5871, 0.25, 1.0, 0.1875, 1.0, 0.1875, 0.6298, 0.1875, 0.6298, 0.1875, 1.0, 0.125, 1.0, 0.125, 0.5871, 0.125, 0.5871, 0.125, 1.0, 0.0625, 1.0, 0.0625, 0.6298, 0.0625, 0.6298, 0.0625, 1.0, 0.0, 1.0, 0.0, 0.5871, 0.0625, 0.5517, 0.0625, 0.6298, 0.0, 0.5871, 0.0, 0.5, 0.125, 0.5, 0.125, 0.5871, 0.0625, 0.6298, 0.0625, 0.5517, 0.1875, 0.5517, 0.1875, 0.6298, 0.125, 0.5871, 0.125, 0.5, 0.25, 0.5, 0.25, 0.5871, 0.1875, 0.6298, 0.1875, 0.5517, 0.3125, 0.5517, 0.3125, 0.6298, 0.25, 0.5871, 0.25, 0.5, 0.375, 0.5, 0.375, 0.5871, 0.3125, 0.6298, 0.3125, 0.5517, 0.4375, 0.5517, 0.4375, 0.6298, 0.375, 0.5871, 0.375, 0.5, 0.5, 0.5, 0.5, 0.5871, 0.4375, 0.6298, 0.4375, 0.5517, 0.5625, 0.5517, 0.5625, 0.6298, 0.5, 0.5871, 0.5, 0.5, 0.625, 0.5, 0.625, 0.5871, 0.5625, 0.6298, 0.5625, 0.5517, 0.6875, 0.5517, 0.6875, 0.6298, 0.625, 0.5871, 0.625, 0.5, 0.75, 0.5, 0.75, 0.5871, 0.6875, 0.6298, 0.6875, 0.5517, 0.8125, 0.5517, 0.8125, 0.6298, 0.75, 0.5871, 0.75, 0.5, 0.875, 0.5, 0.875, 0.5871, 0.8125, 0.6298, 0.8125, 0.5517, 0.9375, 0.5517, 0.9375, 0.6298, 0.875, 0.5871, 0.875, 0.5, 1.0, 0.5, 1.0, 0.5871, 0.9375, 0.6298, 0.9375, 0.5517])
me_cylinder_003.use_remesh_fix_poles = True
me_cylinder_003.use_remesh_preserve_attributes = False
me_cylinder_003.use_mirror_vertex_groups = False
me_cylinder_003.update()
me_cylinder_005 = bpy.data.meshes.new('Cylinder.005')
me_cylinder_005.from_pydata([(0.2092, 1.834, -2.161), (-0.3752, 0.5902, 1.041), (1.113, 1.77, -2.406), (-0.1671, 0.5488, 1.041), (1.507, 1.297, -2.158), (0.009369, 0.4309, 1.041), (2.048, 0.7368, -2.412), (0.1273, 0.2545, 1.041), (2.045, -0.001543, -2.156), (0.1686, 0.04636, 1.041), (2.048, -0.7475, -2.412), (0.1273, -0.1617, 1.041), (1.507, -1.3, -2.158), (0.009369, -0.3382, 1.041), (0.9221, -1.851, -2.421), (-0.1671, -0.456, 1.041), (0.2092, -1.838, -2.161), (-0.3752, -0.4974, 1.041), (-0.4862, -1.797, -2.419), (-0.5833, -0.456, 1.041), (-1.089, -1.3, -2.165), (-0.7597, -0.3382, 1.041), (-1.583, -0.6818, -2.426), (-0.8776, -0.1617, 1.041), (-1.627, -0.001543, -2.166), (-0.919, 0.04636, 1.041), (-1.536, 0.7368, -2.422), (-0.8776, 0.2545, 1.041), (-1.089, 1.297, -2.165), (-0.7597, 0.4309, 1.041), (-0.4862, 1.786, -2.419), (-0.5833, 0.5488, 1.041), (0.1141, 1.412, -1.64), (0.7149, 1.372, -1.824), (1.108, 1.001, -1.637), (1.516, 0.5703, -1.822), (1.52, 0.006253, -1.636), (1.516, -0.5634, -1.822), (1.108, -0.9881, -1.637), (0.7149, -1.365, -1.824), (0.1141, -1.4, -1.64), (-0.4188, -1.365, -1.828), (-0.8802, -0.9881, -1.643), (-1.22, -0.5634, -1.83), (-1.292, 0.006253, -1.644), (-1.22, 0.5703, -1.83), (-0.8802, 1.001, -1.643), (-0.4188, 1.372, -1.828), (0.7866, 1.838, -2.472), (1.164, -1.684, -2.415), (-1.438, -0.8918, -2.437)], [], [(32, 1, 3, 33), (33, 3, 5, 34), (34, 5, 7, 35), (35, 7, 9, 36), (36, 9, 11, 37), (37, 11, 13, 38), (38, 13, 15, 39), (39, 15, 17, 40), (40, 17, 19, 41), (41, 19, 21, 42), (42, 21, 23, 43), (43, 23, 25, 44), (44, 25, 27, 45), (45, 27, 29, 46), (46, 29, 31, 47), (47, 31, 1, 32), (30, 47, 32, 0), (28, 46, 47, 30), (26, 45, 46, 28), (24, 44, 45, 26), (22, 43, 44, 24), (20, 42, 43, 50), (18, 41, 42, 20), (16, 40, 41, 18), (14, 39, 40, 16), (12, 38, 39, 49), (10, 37, 38, 12), (8, 36, 37, 10), (6, 35, 36, 8), (4, 34, 35, 6), (2, 33, 34, 4), (0, 32, 33, 48)])
_uv = me_cylinder_005.uv_layers.new(name='UVMap')
_uv.uv.foreach_set('vector', [0.9972, 0.6175, 0.9876, 1.014, 0.921, 1.014, 0.9347, 0.5858, 0.9347, 0.5858, 0.921, 1.014, 0.8475, 1.012, 0.8687, 0.6171, 0.8687, 0.6171, 0.8475, 1.012, 0.7785, 1.009, 0.8068, 0.5851, 0.8068, 0.5851, 0.7785, 1.009, 0.7142, 1.005, 0.7418, 0.6155, 0.7418, 0.6155, 0.7142, 1.005, 0.654, 0.9992, 0.6819, 0.5834, 0.6819, 0.5834, 0.654, 0.9992, 0.6015, 0.9967, 0.6196, 0.6136, 0.6196, 0.6136, 0.6015, 0.9967, 0.5526, 0.9961, 0.5608, 0.5828, 0.5608, 0.5828, 0.5526, 0.9961, 0.5049, 0.9974, 0.5011, 0.6137, 0.5011, 0.6137, 0.5049, 0.9974, 0.4436, 0.9974, 0.4385, 0.5831, 0.4385, 0.5831, 0.4436, 0.9974, 0.3995, 1.002, 0.3806, 0.6147, 0.3806, 0.6147, 0.3995, 1.002, 0.3449, 1.004, 0.3179, 0.5842, 0.3179, 0.5842, 0.3449, 1.004, 0.2853, 1.006, 0.2581, 0.6158, 0.2581, 0.6158, 0.2853, 1.006, 0.2202, 1.008, 0.193, 0.5849, 0.193, 0.5849, 0.2202, 1.008, 0.1498, 1.01, 0.1307, 0.6166, 0.1307, 0.6166, 0.1498, 1.01, 0.07503, 1.012, 0.06459, 0.5854, 0.06459, 0.5854, 0.07503, 1.012, 0.005622, 1.013, 0.001286, 0.6172, 0.0625, 0.5, 0.06459, 0.5854, 0.001286, 0.6172, 0.0004163, 0.5379, 0.1268, 0.5377, 0.1307, 0.6166, 0.06459, 0.5854, 0.0625, 0.5, 0.1875, 0.5, 0.193, 0.5849, 0.1307, 0.6166, 0.1268, 0.5377, 0.2526, 0.5375, 0.2581, 0.6158, 0.193, 0.5849, 0.1875, 0.5, 0.3125, 0.5, 0.3179, 0.5842, 0.2581, 0.6158, 0.2526, 0.5375, 0.3768, 0.5371, 0.3806, 0.6147, 0.3179, 0.5842, 0.3125, 0.5, 0.4375, 0.5, 0.4385, 0.5831, 0.3806, 0.6147, 0.3768, 0.5371, 0.5004, 0.5368, 0.5011, 0.6137, 0.4385, 0.5831, 0.4375, 0.5, 0.5625, 0.5, 0.5608, 0.5828, 0.5011, 0.6137, 0.5004, 0.5368, 0.6233, 0.5368, 0.6196, 0.6136, 0.5608, 0.5828, 0.5625, 0.5, 0.6875, 0.5, 0.6819, 0.5834, 0.6196, 0.6136, 0.6233, 0.5368, 0.7474, 0.5374, 0.7418, 0.6155, 0.6819, 0.5834, 0.6875, 0.5, 0.8125, 0.5, 0.8068, 0.5851, 0.7418, 0.6155, 0.7474, 0.5374, 0.873, 0.5379, 0.8687, 0.6171, 0.8068, 0.5851, 0.8125, 0.5, 0.9375, 0.5, 0.9347, 0.5858, 0.8687, 0.6171, 0.873, 0.5379, 0.9991, 0.538, 0.9972, 0.6175, 0.9347, 0.5858, 0.9375, 0.5])
me_cylinder_005.use_remesh_fix_poles = True
me_cylinder_005.use_remesh_preserve_attributes = False
me_cylinder_005.use_mirror_vertex_groups = False
me_cylinder_005.update()
me_cylinder_006 = bpy.data.meshes.new('Cylinder.006')
me_cylinder_006.from_pydata([(-0.1653, 1.753, -2.425), (-0.1582, 0.1847, 0.9412), (0.5929, 1.501, -2.142), (-0.007673, 0.1548, 0.9412), (1.212, 1.234, -2.428), (0.1199, 0.0695, 0.9412), (1.484, 0.6094, -2.183), (0.2052, -0.0581, 0.9412), (1.711, -0.1346, -2.453), (0.2351, -0.2086, 0.9412), (1.484, -0.6517, -2.183), (0.2052, -0.3592, 0.9412), (1.212, -1.245, -2.428), (0.1199, -0.4868, 0.9412), (0.5929, -1.544, -2.142), (-0.007673, -0.572, 0.9412), (-0.02678, -1.759, -2.369), (-0.1582, -0.602, 0.9412), (-0.6669, -1.544, -2.083), (-0.3087, -0.572, 0.9412), (-1.265, -1.245, -2.311), (-0.4363, -0.4868, 0.9412), (-1.558, -0.6517, -2.042), (-0.5216, -0.3592, 0.9412), (-1.775, 0.1502, -2.322), (-0.5515, -0.2086, 0.9412), (-1.558, 0.6094, -2.042), (-0.5216, -0.0581, 0.9412), (-1.265, 1.234, -2.311), (-0.4363, 0.06951, 0.9412), (-0.6669, 1.501, -2.083), (-0.3087, 0.1548, 0.9412), (-0.04858, 1.192, -1.82), (0.3878, 1.022, -1.667), (0.8207, 0.8311, -1.86), (1.015, 0.394, -1.695), (1.181, -0.03908, -1.876), (1.015, -0.4934, -1.695), (0.8207, -0.9093, -1.86), (0.3878, -1.121, -1.667), (-0.04858, -1.27, -1.82), (-0.4987, -1.121, -1.628), (-0.9178, -0.9093, -1.781), (-1.126, -0.4934, -1.6), (-1.278, -0.03908, -1.764), (-1.126, 0.394, -1.6), (-0.9178, 0.8311, -1.781), (-0.4987, 1.022, -1.628), (-1.789, -0.08694, -2.287), (0.1416, 1.778, -2.356), (1.761, 0.1739, -2.47)], [], [(32, 1, 3, 33), (33, 3, 5, 34), (34, 5, 7, 35), (35, 7, 9, 36), (36, 9, 11, 37), (37, 11, 13, 38), (38, 13, 15, 39), (39, 15, 17, 40), (40, 17, 19, 41), (41, 19, 21, 42), (42, 21, 23, 43), (43, 23, 25, 44), (44, 25, 27, 45), (45, 27, 29, 46), (46, 29, 31, 47), (47, 31, 1, 32), (30, 47, 32, 0), (28, 46, 47, 30), (26, 45, 46, 28), (24, 44, 45, 26), (22, 43, 44, 48), (20, 42, 43, 22), (18, 41, 42, 20), (16, 40, 41, 18), (14, 39, 40, 16), (12, 38, 39, 14), (10, 37, 38, 12), (8, 36, 37, 10), (6, 35, 36, 50), (4, 34, 35, 6), (2, 33, 34, 4), (49, 32, 33, 2)])
_uv = me_cylinder_006.uv_layers.new(name='UVMap')
_uv.uv.foreach_set('vector', [0.998, 0.5819, 0.9876, 1.014, 0.921, 1.014, 0.9338, 0.6154, 0.9338, 0.6154, 0.921, 1.014, 0.8475, 1.012, 0.8706, 0.5816, 0.8706, 0.5816, 0.8475, 1.012, 0.7785, 1.009, 0.8049, 0.6144, 0.8049, 0.6144, 0.7785, 1.009, 0.7142, 1.005, 0.7443, 0.5805, 0.7443, 0.5805, 0.7142, 1.005, 0.654, 0.9992, 0.68, 0.6121, 0.68, 0.6121, 0.654, 0.9992, 0.6015, 0.9967, 0.6213, 0.5792, 0.6213, 0.5792, 0.6015, 0.9967, 0.5526, 0.9961, 0.5603, 0.6114, 0.5603, 0.6114, 0.5526, 0.9961, 0.5049, 0.9974, 0.5008, 0.5793, 0.5008, 0.5793, 0.5049, 0.9974, 0.4436, 0.9974, 0.4389, 0.6117, 0.4389, 0.6117, 0.4436, 0.9974, 0.3995, 1.002, 0.3789, 0.5799, 0.3789, 0.5799, 0.3995, 1.002, 0.3449, 1.004, 0.3198, 0.6133, 0.3198, 0.6133, 0.3449, 1.004, 0.2853, 1.006, 0.2556, 0.5807, 0.2556, 0.5807, 0.2853, 1.006, 0.2202, 1.008, 0.1948, 0.6141, 0.1948, 0.6141, 0.2202, 1.008, 0.1498, 1.01, 0.129, 0.5812, 0.129, 0.5812, 0.1498, 1.01, 0.07503, 1.012, 0.06531, 0.6149, 0.06531, 0.6149, 0.07503, 1.012, 0.005622, 1.013, 0.0008959, 0.5817, 0.06347, 0.5397, 0.06531, 0.6149, 0.0008959, 0.5817, 0.0, 0.5, 0.125, 0.5, 0.129, 0.5812, 0.06531, 0.6149, 0.06347, 0.5397, 0.19, 0.5395, 0.1948, 0.6141, 0.129, 0.5812, 0.125, 0.5, 0.25, 0.5, 0.2556, 0.5807, 0.1948, 0.6141, 0.19, 0.5395, 0.315, 0.5392, 0.3198, 0.6133, 0.2556, 0.5807, 0.25, 0.5, 0.375, 0.5, 0.3789, 0.5799, 0.3198, 0.6133, 0.315, 0.5392, 0.438, 0.5386, 0.4389, 0.6117, 0.3789, 0.5799, 0.375, 0.5, 0.5, 0.5, 0.5008, 0.5793, 0.4389, 0.6117, 0.438, 0.5386, 0.5617, 0.5385, 0.5603, 0.6114, 0.5008, 0.5793, 0.5, 0.5, 0.625, 0.5, 0.6213, 0.5792, 0.5603, 0.6114, 0.5617, 0.5385, 0.6849, 0.5388, 0.68, 0.6121, 0.6213, 0.5792, 0.625, 0.5, 0.75, 0.5, 0.7443, 0.5805, 0.68, 0.6121, 0.6849, 0.5388, 0.8099, 0.5395, 0.8049, 0.6144, 0.7443, 0.5805, 0.75, 0.5, 0.875, 0.5, 0.8706, 0.5816, 0.8049, 0.6144, 0.8099, 0.5395, 0.9362, 0.5399, 0.9338, 0.6154, 0.8706, 0.5816, 0.875, 0.5, 1.0, 0.5, 0.998, 0.5819, 0.9338, 0.6154, 0.9362, 0.5399])
me_cylinder_006.use_remesh_fix_poles = True
me_cylinder_006.use_remesh_preserve_attributes = False
me_cylinder_006.use_mirror_vertex_groups = False
me_cylinder_006.update()
me_cylinder_007 = bpy.data.meshes.new('Cylinder.007')
me_cylinder_007.from_pydata([(-0.02234, 1.53, -2.184), (0.04121, 0.3238, 0.4684), (0.5808, 1.482, -2.481), (0.1871, 0.2939, 0.4315), (1.052, 1.079, -2.359), (0.3108, 0.2086, 0.4002), (1.441, 0.6108, -2.62), (0.3935, 0.08098, 0.3793), (1.497, -0.009569, -2.432), (0.4225, -0.06954, 0.372), (1.441, -0.6209, -2.62), (0.3935, -0.2201, 0.3793), (1.052, -1.098, -2.359), (0.3108, -0.3477, 0.4002), (0.4587, -1.594, -2.491), (0.1871, -0.4329, 0.4315), (-0.02234, -1.549, -2.184), (0.04121, -0.4629, 0.4684), (-0.635, -1.492, -2.284), (-0.1047, -0.4329, 0.5053), (-1.096, -1.098, -2.008), (-0.2284, -0.3477, 0.5366), (-1.54, -0.4977, -2.149), (-0.3111, -0.2201, 0.5575), (-1.541, -0.009569, -1.935), (-0.3401, -0.06954, 0.5649), (-1.495, 0.6108, -2.145), (-0.3111, 0.08098, 0.5575), (-1.096, 1.079, -2.008), (-0.2284, 0.2086, 0.5366), (-0.4886, 1.509, -2.245), (-0.1047, 0.2939, 0.5053), (-0.01087, 1.041, -1.705), (0.4039, 1.005, -1.904), (0.7292, 0.7302, -1.83), (0.9948, 0.4062, -2.003), (1.036, -0.02039, -1.881), (0.9948, -0.4411, -2.003), (0.7292, -0.771, -1.83), (0.4039, -1.04, -1.904), (-0.01087, -1.082, -1.705), (-0.4318, -1.04, -1.765), (-0.7509, -0.771, -1.581), (-1.023, -0.4411, -1.667), (-1.057, -0.02039, -1.529), (-1.023, 0.4062, -1.667), (-0.7509, 0.7302, -1.581), (-0.4318, 1.005, -1.765), (0.6932, -1.433, -2.499), (-1.445, -0.6989, -2.12), (-0.7642, 1.431, -2.294)], [], [(32, 1, 3, 33), (33, 3, 5, 34), (34, 5, 7, 35), (35, 7, 9, 36), (36, 9, 11, 37), (37, 11, 13, 38), (38, 13, 15, 39), (39, 15, 17, 40), (40, 17, 19, 41), (41, 19, 21, 42), (42, 21, 23, 43), (43, 23, 25, 44), (44, 25, 27, 45), (45, 27, 29, 46), (46, 29, 31, 47), (47, 31, 1, 32), (30, 47, 32, 0), (28, 46, 47, 50), (26, 45, 46, 28), (24, 44, 45, 26), (22, 43, 44, 24), (20, 42, 43, 49), (18, 41, 42, 20), (16, 40, 41, 18), (14, 39, 40, 16), (12, 38, 39, 48), (10, 37, 38, 12), (8, 36, 37, 10), (6, 35, 36, 8), (4, 34, 35, 6), (2, 33, 34, 4), (0, 32, 33, 2)])
_uv = me_cylinder_007.uv_layers.new(name='UVMap')
_uv.uv.foreach_set('vector', [0.9971, 0.6212, 0.9876, 1.014, 0.921, 1.014, 0.9344, 0.5958, 0.9344, 0.5958, 0.921, 1.014, 0.8475, 1.012, 0.8685, 0.6208, 0.8685, 0.6208, 0.8475, 1.012, 0.7785, 1.009, 0.8061, 0.595, 0.8061, 0.595, 0.7785, 1.009, 0.7142, 1.005, 0.7416, 0.6192, 0.7416, 0.6192, 0.7142, 1.005, 0.654, 0.9992, 0.6813, 0.5931, 0.6813, 0.5931, 0.654, 0.9992, 0.6015, 0.9967, 0.6195, 0.6171, 0.6195, 0.6171, 0.6015, 0.9967, 0.5526, 0.9961, 0.5606, 0.5925, 0.5606, 0.5925, 0.5526, 0.9961, 0.5049, 0.9974, 0.5012, 0.6173, 0.5012, 0.6173, 0.5049, 0.9974, 0.4436, 0.9974, 0.4386, 0.5928, 0.4386, 0.5928, 0.4436, 0.9974, 0.3995, 1.002, 0.3808, 0.6183, 0.3808, 0.6183, 0.3995, 1.002, 0.3449, 1.004, 0.3185, 0.5941, 0.3185, 0.5941, 0.3449, 1.004, 0.2853, 1.006, 0.2583, 0.6194, 0.2583, 0.6194, 0.2853, 1.006, 0.2202, 1.008, 0.1936, 0.5948, 0.1936, 0.5948, 0.2202, 1.008, 0.1498, 1.01, 0.1309, 0.6202, 0.1309, 0.6202, 0.1498, 1.01, 0.07503, 1.012, 0.06484, 0.5954, 0.06484, 0.5954, 0.07503, 1.012, 0.005622, 1.013, 0.001326, 0.6209, 0.0625, 0.5, 0.06484, 0.5954, 0.001326, 0.6209, 0.0003408, 0.5311, 0.1265, 0.5309, 0.1309, 0.6202, 0.06484, 0.5954, 0.0625, 0.5, 0.1875, 0.5, 0.1936, 0.5948, 0.1309, 0.6202, 0.1265, 0.5309, 0.2521, 0.5307, 0.2583, 0.6194, 0.1936, 0.5948, 0.1875, 0.5, 0.3125, 0.5, 0.3185, 0.5941, 0.2583, 0.6194, 0.2521, 0.5307, 0.3765, 0.5304, 0.3808, 0.6183, 0.3185, 0.5941, 0.3125, 0.5, 0.4375, 0.5, 0.4386, 0.5928, 0.3808, 0.6183, 0.3765, 0.5304, 0.5003, 0.5301, 0.5012, 0.6173, 0.4386, 0.5928, 0.4375, 0.5, 0.5625, 0.5, 0.5606, 0.5925, 0.5012, 0.6173, 0.5003, 0.5301, 0.6236, 0.5301, 0.6195, 0.6171, 0.5606, 0.5925, 0.5625, 0.5, 0.6875, 0.5, 0.6813, 0.5931, 0.6195, 0.6171, 0.6236, 0.5301, 0.7478, 0.5306, 0.7416, 0.6192, 0.6813, 0.5931, 0.6875, 0.5, 0.8125, 0.5, 0.8061, 0.595, 0.7416, 0.6192, 0.7478, 0.5306, 0.8733, 0.531, 0.8685, 0.6208, 0.8061, 0.595, 0.8125, 0.5, 0.9375, 0.5, 0.9344, 0.5958, 0.8685, 0.6208, 0.8733, 0.531, 0.9993, 0.5311, 0.9971, 0.6212, 0.9344, 0.5958, 0.9375, 0.5])
me_cylinder_007.use_remesh_fix_poles = True
me_cylinder_007.use_remesh_preserve_attributes = False
me_cylinder_007.use_mirror_vertex_groups = False
me_cylinder_007.update()
me_cylinder_008 = bpy.data.meshes.new('Cylinder.008')
me_cylinder_008.from_pydata([(-0.02678, 1.268, -2.369), (0.09599, 0.5023, 0.4215), (0.4378, 1.117, -2.227), (0.2419, 0.4723, 0.3846), (0.862, 0.895, -2.513), (0.3656, 0.3871, 0.3533), (1.081, 0.4646, -2.333), (0.4483, 0.2595, 0.3324), (1.281, -0.2048, -2.569), (0.4773, 0.109, 0.3251), (1.081, -0.4576, -2.333), (0.4483, -0.04157, 0.3324), (0.862, -0.9058, -2.513), (0.3656, -0.1692, 0.3533), (0.4378, -1.11, -2.227), (0.2419, -0.2544, 0.3846), (-0.07593, -1.275, -2.373), (0.09599, -0.2844, 0.4215), (-0.4722, -1.11, -2.078), (-0.04994, -0.2544, 0.4584), (-0.9156, -0.9058, -2.225), (-0.1736, -0.1692, 0.4897), (-1.116, -0.4576, -1.972), (-0.2563, -0.04157, 0.5106), (-1.307, 0.07098, -2.182), (-0.2853, 0.109, 0.518), (-1.116, 0.4646, -1.972), (-0.2563, 0.2595, 0.5106), (-0.9156, 0.895, -2.225), (-0.1736, 0.3871, 0.4897), (-0.4722, 1.117, -2.078), (-0.04994, 0.4723, 0.4584), (0.003268, 0.874, -1.686), (0.3143, 0.7761, -1.607), (0.5966, 0.6246, -1.787), (0.746, 0.3379, -1.681), (0.8424, 0.02261, -1.829), (0.746, -0.2818, -1.681), (0.5966, -0.5794, -1.787), (0.3143, -0.7201, -1.607), (0.003268, -0.8288, -1.686), (-0.2962, -0.7201, -1.502), (-0.5901, -0.5794, -1.585), (-0.7279, -0.2818, -1.427), (-0.8358, 0.02261, -1.544), (-0.7279, 0.3379, -1.427), (-0.5901, 0.6246, -1.585), (-0.2962, 0.7761, -1.502), (1.169, 0.2339, -2.578), (0.1305, -1.29, -2.357), (-1.264, -0.1421, -2.155)], [], [(32, 1, 3, 33), (33, 3, 5, 34), (34, 5, 7, 35), (35, 7, 9, 36), (36, 9, 11, 37), (37, 11, 13, 38), (38, 13, 15, 39), (39, 15, 17, 40), (40, 17, 19, 41), (41, 19, 21, 42), (42, 21, 23, 43), (43, 23, 25, 44), (44, 25, 27, 45), (45, 27, 29, 46), (46, 29, 31, 47), (47, 31, 1, 32), (30, 47, 32, 0), (28, 46, 47, 30), (26, 45, 46, 28), (24, 44, 45, 26), (22, 43, 44, 50), (20, 42, 43, 22), (18, 41, 42, 20), (16, 40, 41, 18), (14, 39, 40, 49), (12, 38, 39, 14), (10, 37, 38, 12), (8, 36, 37, 10), (6, 35, 36, 48), (4, 34, 35, 6), (2, 33, 34, 4), (0, 32, 33, 2)])
_uv = me_cylinder_008.uv_layers.new(name='UVMap')
_uv.uv.foreach_set('vector', [0.997, 0.6227, 0.9876, 1.014, 0.921, 1.014, 0.9326, 0.653, 0.9326, 0.653, 0.921, 1.014, 0.8475, 1.012, 0.8684, 0.6224, 0.8684, 0.6224, 0.8475, 1.012, 0.7785, 1.009, 0.8024, 0.6518, 0.8024, 0.6518, 0.7785, 1.009, 0.7142, 1.005, 0.7415, 0.6207, 0.7415, 0.6207, 0.7142, 1.005, 0.654, 0.9992, 0.6775, 0.6488, 0.6775, 0.6488, 0.654, 0.9992, 0.6015, 0.9967, 0.6194, 0.6187, 0.6194, 0.6187, 0.6015, 0.9967, 0.5526, 0.9961, 0.5595, 0.6478, 0.5595, 0.6478, 0.5526, 0.9961, 0.5049, 0.9974, 0.5012, 0.6188, 0.5012, 0.6188, 0.5049, 0.9974, 0.4436, 0.9974, 0.4393, 0.6482, 0.4393, 0.6482, 0.4436, 0.9974, 0.3995, 1.002, 0.3809, 0.6198, 0.3809, 0.6198, 0.3995, 1.002, 0.3449, 1.004, 0.3222, 0.6503, 0.3222, 0.6503, 0.3449, 1.004, 0.2853, 1.006, 0.2584, 0.621, 0.2584, 0.621, 0.2853, 1.006, 0.2202, 1.008, 0.1972, 0.6514, 0.1972, 0.6514, 0.2202, 1.008, 0.1498, 1.01, 0.1309, 0.6218, 0.1309, 0.6218, 0.1498, 1.01, 0.07503, 1.012, 0.06623, 0.6524, 0.06623, 0.6524, 0.07503, 1.012, 0.005622, 1.013, 0.001343, 0.6225, 0.06347, 0.5397, 0.06623, 0.6524, 0.001343, 0.6225, 0.0, 0.5, 0.125, 0.5, 0.1309, 0.6218, 0.06623, 0.6524, 0.06347, 0.5397, 0.19, 0.5395, 0.1972, 0.6514, 0.1309, 0.6218, 0.125, 0.5, 0.25, 0.5, 0.2584, 0.621, 0.1972, 0.6514, 0.19, 0.5395, 0.315, 0.5392, 0.3222, 0.6503, 0.2584, 0.621, 0.25, 0.5, 0.375, 0.5, 0.3809, 0.6198, 0.3222, 0.6503, 0.315, 0.5392, 0.438, 0.5386, 0.4393, 0.6482, 0.3809, 0.6198, 0.375, 0.5, 0.5, 0.5, 0.5012, 0.6188, 0.4393, 0.6482, 0.438, 0.5386, 0.5617, 0.5385, 0.5595, 0.6478, 0.5012, 0.6188, 0.5, 0.5, 0.625, 0.5, 0.6194, 0.6187, 0.5595, 0.6478, 0.5617, 0.5385, 0.6849, 0.5388, 0.6775, 0.6488, 0.6194, 0.6187, 0.625, 0.5, 0.75, 0.5, 0.7415, 0.6207, 0.6775, 0.6488, 0.6849, 0.5388, 0.8099, 0.5396, 0.8024, 0.6518, 0.7415, 0.6207, 0.75, 0.5, 0.875, 0.5, 0.8684, 0.6224, 0.8024, 0.6518, 0.8099, 0.5396, 0.9362, 0.5399, 0.9326, 0.653, 0.8684, 0.6224, 0.875, 0.5, 1.0, 0.5, 0.997, 0.6227, 0.9326, 0.653, 0.9362, 0.5399])
me_cylinder_008.use_remesh_fix_poles = True
me_cylinder_008.use_remesh_preserve_attributes = False
me_cylinder_008.use_mirror_vertex_groups = False
me_cylinder_008.update()
me_cylinder_009 = bpy.data.meshes.new('Cylinder.009')
me_cylinder_009.from_pydata([(-0.112, 1.179, -2.159), (0.04977, 0.5152, 0.4179), (0.3957, 1.022, -2.415), (0.1833, 0.4878, 0.3842), (0.6811, 0.8458, -2.287), (0.2965, 0.4098, 0.3555), (0.894, 0.4295, -2.546), (0.3721, 0.293, 0.3364), (1.01, 0.04227, -2.34), (0.3987, 0.1553, 0.3297), (0.8758, -0.5328, -2.547), (0.3721, 0.01758, 0.3364), (0.6811, -0.7612, -2.287), (0.2965, -0.09918, 0.3555), (0.2869, -1.055, -2.448), (0.1833, -0.1772, 0.3842), (-0.112, -1.094, -2.159), (0.04977, -0.2046, 0.4179), (-0.6762, -1.015, -2.321), (-0.08376, -0.1772, 0.4517), (-0.9052, -0.7612, -2.03), (-0.197, -0.09918, 0.4804), (-1.179, -0.4402, -2.211), (-0.2726, 0.01758, 0.4995), (-1.234, 0.04227, -1.977), (-0.2992, 0.1553, 0.5062), (-1.179, 0.4295, -2.211), (-0.2726, 0.293, 0.4995), (-0.9052, 0.8458, -2.03), (-0.197, 0.4098, 0.4804), (-0.5716, 1.044, -2.309), (-0.08376, 0.4878, 0.4517), (-0.09348, 0.8816, -1.841), (0.1982, 0.7853, -2.045), (0.4845, 0.6389, -1.936), (0.6405, 0.3369, -2.119), (0.7239, 0.05293, -1.976), (0.6405, -0.2973, -2.119), (0.4845, -0.533, -1.937), (0.1982, -0.7458, -2.045), (-0.09348, -0.7757, -1.841), (-0.4274, -0.7458, -1.942), (-0.6714, -0.533, -1.745), (-0.8697, -0.2973, -1.868), (-0.9108, 0.05293, -1.705), (-0.8697, 0.3369, -1.868), (-0.6714, 0.6389, -1.745), (-0.4274, 0.7853, -1.942), (0.2139, 1.041, -2.453), (0.9102, -0.358, -2.545), (-0.4956, -1.091, -2.303)], [], [(32, 1, 3, 33), (33, 3, 5, 34), (34, 5, 7, 35), (35, 7, 9, 36), (36, 9, 11, 37), (37, 11, 13, 38), (38, 13, 15, 39), (39, 15, 17, 40), (40, 17, 19, 41), (41, 19, 21, 42), (42, 21, 23, 43), (43, 23, 25, 44), (44, 25, 27, 45), (45, 27, 29, 46), (46, 29, 31, 47), (47, 31, 1, 32), (30, 47, 32, 0), (28, 46, 47, 30), (26, 45, 46, 28), (24, 44, 45, 26), (22, 43, 44, 24), (20, 42, 43, 22), (18, 41, 42, 20), (16, 40, 41, 50), (14, 39, 40, 16), (12, 38, 39, 14), (10, 37, 38, 12), (8, 36, 37, 49), (6, 35, 36, 8), (4, 34, 35, 6), (2, 33, 34, 4), (0, 32, 33, 48)])
_uv = me_cylinder_009.uv_layers.new(name='UVMap')
_uv.uv.foreach_set('vector', [0.9983, 0.5992, 0.9876, 1.014, 0.921, 1.014, 0.9353, 0.5672, 0.9353, 0.5672, 0.921, 1.014, 0.8475, 1.012, 0.8696, 0.5986, 0.8696, 0.5986, 0.8475, 1.012, 0.7785, 1.009, 0.808, 0.5666, 0.808, 0.5666, 0.7785, 1.009, 0.7142, 1.005, 0.7461, 0.5972, 0.7461, 0.5972, 0.7142, 1.005, 0.654, 0.9992, 0.6831, 0.5653, 0.6831, 0.5653, 0.654, 0.9992, 0.6015, 0.9967, 0.6238, 0.5967, 0.6238, 0.5967, 0.6015, 0.9967, 0.5526, 0.9961, 0.5612, 0.5649, 0.5612, 0.5649, 0.5526, 0.9961, 0.5049, 0.9974, 0.5022, 0.598, 0.5022, 0.598, 0.5049, 0.9974, 0.4436, 0.9974, 0.4383, 0.5651, 0.4383, 0.5651, 0.4436, 0.9974, 0.3995, 1.002, 0.3786, 0.5991, 0.3786, 0.5991, 0.3995, 1.002, 0.3449, 1.004, 0.3167, 0.566, 0.3167, 0.566, 0.3449, 1.004, 0.2853, 1.006, 0.2535, 0.5995, 0.2535, 0.5995, 0.2853, 1.006, 0.2202, 1.008, 0.1918, 0.5665, 0.1918, 0.5665, 0.2202, 1.008, 0.1498, 1.01, 0.1271, 0.5995, 0.1271, 0.5995, 0.1498, 1.01, 0.07503, 1.012, 0.06414, 0.5669, 0.06414, 0.5669, 0.07503, 1.012, 0.005622, 1.013, -0.003087, 0.5997, 0.0625, 0.5, 0.06414, 0.5669, -0.003087, 0.5997, -0.004397, 0.5375, 0.1237, 0.5377, 0.1271, 0.5995, 0.06414, 0.5669, 0.0625, 0.5, 0.1875, 0.5, 0.1918, 0.5665, 0.1271, 0.5995, 0.1237, 0.5377, 0.2487, 0.5382, 0.2535, 0.5995, 0.1918, 0.5665, 0.1875, 0.5, 0.3125, 0.5, 0.3167, 0.566, 0.2535, 0.5995, 0.2487, 0.5382, 0.3754, 0.5385, 0.3786, 0.5991, 0.3167, 0.566, 0.3125, 0.5, 0.4375, 0.5, 0.4383, 0.5651, 0.3786, 0.5991, 0.3754, 0.5385, 0.5018, 0.5379, 0.5022, 0.598, 0.4383, 0.5651, 0.4375, 0.5, 0.5625, 0.5, 0.5612, 0.5649, 0.5022, 0.598, 0.5018, 0.5379, 0.6272, 0.5365, 0.6238, 0.5967, 0.5612, 0.5649, 0.5625, 0.5, 0.6875, 0.5, 0.6831, 0.5653, 0.6238, 0.5967, 0.6272, 0.5365, 0.7509, 0.5358, 0.7461, 0.5972, 0.6831, 0.5653, 0.6875, 0.5, 0.8125, 0.5, 0.808, 0.5666, 0.7461, 0.5972, 0.7509, 0.5358, 0.8729, 0.5363, 0.8696, 0.5986, 0.808, 0.5666, 0.8125, 0.5, 0.9375, 0.5, 0.9353, 0.5672, 0.8696, 0.5986, 0.8729, 0.5363, 0.9999, 0.5368, 0.9983, 0.5992, 0.9353, 0.5672, 0.9375, 0.5])
me_cylinder_009.use_remesh_fix_poles = True
me_cylinder_009.use_remesh_preserve_attributes = False
me_cylinder_009.use_mirror_vertex_groups = False
me_cylinder_009.update()
me_cylinder_010 = bpy.data.meshes.new('Cylinder.010')
me_cylinder_010.from_pydata([(-0.1144, 1.399, -2.363), (0.1559, 1.162, -2.193), (0.5086, 1.009, -2.499), (0.7033, 0.6073, -2.282), (0.8276, 0.2282, -2.551), (0.7033, -0.1769, -2.282), (0.6029, -0.4504, -2.505), (0.1559, -0.7314, -2.193), (-0.2618, -0.8754, -2.374), (-0.6182, -0.7314, -2.068), (0.1655, 0.04663, 1.034), (-1.032, -0.5521, -2.25), (-1.166, -0.1769, -1.979), (-1.367, 0.1319, -2.199), (-1.166, 0.6073, -1.979), (-1.032, 1.009, -2.25), (-0.6182, 1.162, -2.068), (-0.04211, -0.06777, -0.04751), (0.0229, 0.3085, -0.1034), (0.09906, 0.2775, -0.07037), (0.1634, 0.2495, -0.1262), (0.1989, 0.1764, -0.08653), (0.2216, 0.1072, -0.1356), (0.1989, 0.03336, -0.08653), (0.1634, -0.03508, -0.1262), (0.09906, -0.06777, -0.07037), (0.0229, -0.09402, -0.1034), (-0.1176, -0.03508, -0.08068), (-0.1419, 0.03336, -0.03135), (-0.1758, 0.1072, -0.07126), (-0.1419, 0.1764, -0.03135), (-0.1176, 0.2496, -0.08068), (-0.04211, 0.2775, -0.04751), (-0.4645, -0.4628, -1.788), (0.07695, 0.8614, -1.876), (0.3236, 0.7542, -2.09), (0.4598, 0.4736, -1.938), (0.5468, 0.2084, -2.126), (0.4598, -0.07493, -1.938), (0.3236, -0.3374, -2.09), (0.07695, -0.4628, -1.876), (-0.2152, -0.5635, -2.003), (-0.754, -0.3374, -1.915), (-0.8474, -0.07493, -1.726), (-0.9772, 0.2084, -1.879), (-0.8474, 0.4736, -1.726), (-0.754, 0.7542, -1.915), (-0.4645, 0.8614, -1.788), (-0.2152, 0.9803, -2.003), (-1.341, 0.2901, -2.197), (-0.3537, 1.35, -2.392), (0.434, -0.7066, -2.518)], [], [(18, 10, 19), (19, 10, 20), (20, 10, 21), (21, 10, 22), (22, 10, 23), (23, 10, 24), (24, 10, 25), (25, 10, 26), (26, 10, 17), (17, 10, 27), (27, 10, 28), (28, 10, 29), (29, 10, 30), (30, 10, 31), (31, 10, 32), (32, 10, 18), (47, 32, 18, 48), (46, 31, 32, 47), (45, 30, 31, 46), (44, 29, 30, 45), (43, 28, 29, 44), (42, 27, 28, 43), (33, 17, 27, 42), (41, 26, 17, 33), (40, 25, 26, 41), (39, 24, 25, 40), (38, 23, 24, 39), (37, 22, 23, 38), (36, 21, 22, 37), (35, 20, 21, 36), (34, 19, 20, 35), (48, 18, 19, 34), (0, 48, 34, 1), (1, 34, 35, 2), (2, 35, 36, 3), (3, 36, 37, 4), (4, 37, 38, 5), (5, 38, 39, 6), (51, 39, 40, 7), (7, 40, 41, 8), (8, 41, 33, 9), (9, 33, 42, 11), (11, 42, 43, 12), (12, 43, 44, 13), (49, 44, 45, 14), (14, 45, 46, 15), (15, 46, 47, 16), (16, 47, 48, 50)])
_uv = me_cylinder_010.uv_layers.new(name='UVMap')
_uv.uv.foreach_set('vector', [0.9478, 0.8392, 0.921, 1.014, 0.9253, 0.8517, 0.8767, 0.8508, 0.8475, 1.012, 0.8568, 0.8384, 0.8112, 0.8364, 0.7785, 1.009, 0.7884, 0.8487, 0.746, 0.8461, 0.7142, 1.005, 0.7264, 0.8338, 0.6866, 0.8298, 0.654, 0.9992, 0.664, 0.8419, 0.6293, 0.8402, 0.6015, 0.9967, 0.6095, 0.8281, 0.5772, 0.8277, 0.5526, 0.9961, 0.5551, 0.8398, 0.5236, 0.8406, 0.5049, 0.9974, 0.5032, 0.8286, 0.4627, 0.8286, 0.4436, 0.9974, 0.4411, 0.8407, 0.412, 0.8436, 0.3995, 1.002, 0.3912, 0.8314, 0.3551, 0.8332, 0.3449, 1.004, 0.334, 0.8455, 0.2945, 0.8468, 0.2853, 1.006, 0.2733, 0.8346, 0.2303, 0.8356, 0.2202, 1.008, 0.209, 0.848, 0.1625, 0.8491, 0.1498, 1.01, 0.1414, 0.8367, 0.09199, 0.8379, 0.07503, 1.012, 0.07021, 0.8504, 0.02436, 0.8511, 0.005622, 1.013, 0.003714, 0.8386, 0.0552, 0.5852, 0.02436, 0.8511, 0.003714, 0.8386, 0.0005731, 0.5523, 0.1199, 0.5521, 0.09199, 0.8379, 0.07021, 0.8504, 0.06228, 0.5851, 0.1834, 0.5847, 0.1625, 0.8491, 0.1414, 0.8367, 0.1275, 0.552, 0.247, 0.5518, 0.2303, 0.8356, 0.209, 0.848, 0.1906, 0.5845, 0.3098, 0.5841, 0.2945, 0.8468, 0.2733, 0.8346, 0.2536, 0.5516, 0.3719, 0.5514, 0.3551, 0.8332, 0.334, 0.8455, 0.3159, 0.5839, 0.4326, 0.5832, 0.412, 0.8436, 0.3912, 0.8314, 0.3775, 0.5511, 0.4942, 0.5507, 0.4627, 0.8286, 0.4411, 0.8407, 0.4371, 0.5828, 0.5545, 0.5826, 0.5236, 0.8406, 0.5032, 0.8286, 0.5005, 0.5507, 0.6176, 0.5506, 0.5772, 0.8277, 0.5551, 0.8398, 0.5594, 0.5825, 0.675, 0.5826, 0.6293, 0.8402, 0.6095, 0.8281, 0.6226, 0.5506, 0.7402, 0.5509, 0.6866, 0.8298, 0.664, 0.8419, 0.6803, 0.5829, 0.7983, 0.5841, 0.746, 0.8461, 0.7264, 0.8338, 0.7464, 0.5515, 0.8652, 0.5519, 0.8112, 0.8364, 0.7884, 0.8487, 0.8048, 0.5845, 0.9249, 0.5852, 0.8767, 0.8508, 0.8568, 0.8384, 0.8722, 0.5522, 0.9919, 0.5523, 0.9478, 0.8392, 0.9253, 0.8517, 0.9324, 0.5853, 1.0, 0.5, 0.9919, 0.5523, 0.9324, 0.5853, 0.9337, 0.5367, 0.9337, 0.5367, 0.9249, 0.5852, 0.8722, 0.5522, 0.875, 0.5, 0.875, 0.5, 0.8652, 0.5519, 0.8048, 0.5845, 0.8078, 0.5363, 0.8078, 0.5363, 0.7983, 0.5841, 0.7464, 0.5515, 0.75, 0.5, 0.75, 0.5, 0.7402, 0.5509, 0.6803, 0.5829, 0.6833, 0.5356, 0.6833, 0.5356, 0.675, 0.5826, 0.6226, 0.5506, 0.625, 0.5, 0.625, 0.5, 0.6176, 0.5506, 0.5594, 0.5825, 0.5601, 0.5355, 0.5601, 0.5355, 0.5545, 0.5826, 0.5005, 0.5507, 0.5, 0.5, 0.5, 0.5, 0.4942, 0.5507, 0.4371, 0.5828, 0.4364, 0.5357, 0.4364, 0.5357, 0.4326, 0.5832, 0.3775, 0.5511, 0.375, 0.5, 0.375, 0.5, 0.3719, 0.5514, 0.3159, 0.5839, 0.3126, 0.5362, 0.3126, 0.5362, 0.3098, 0.5841, 0.2536, 0.5516, 0.25, 0.5, 0.25, 0.5, 0.247, 0.5518, 0.1906, 0.5845, 0.1872, 0.5364, 0.1872, 0.5364, 0.1834, 0.5847, 0.1275, 0.552, 0.125, 0.5, 0.125, 0.5, 0.1199, 0.5521, 0.06228, 0.5851, 0.06083, 0.5366, 0.06083, 0.5366, 0.0552, 0.5852, 0.0005731, 0.5523, 0.0, 0.5])
me_cylinder_010.use_remesh_fix_poles = True
me_cylinder_010.use_remesh_preserve_attributes = False
me_cylinder_010.use_mirror_vertex_groups = False
me_cylinder_010.update()

# ---- objects
ob_cylinder = bpy.data.objects.new('Cylinder', me_cylinder)
ob_cylinder_001 = bpy.data.objects.new('Cylinder.001', me_cylinder_001)
ob_cylinder_002 = bpy.data.objects.new('Cylinder.002', me_cylinder_002)
ob_cylinder_003 = bpy.data.objects.new('Cylinder.003', me_cylinder_003)
ob_cylinder_005 = bpy.data.objects.new('Cylinder.005', me_cylinder_005)
ob_cylinder_006 = bpy.data.objects.new('Cylinder.006', me_cylinder_006)
ob_cylinder_007 = bpy.data.objects.new('Cylinder.007', me_cylinder_007)
ob_cylinder_008 = bpy.data.objects.new('Cylinder.008', me_cylinder_008)
ob_cylinder_009 = bpy.data.objects.new('Cylinder.009', me_cylinder_009)
ob_cylinder_010 = bpy.data.objects.new('Cylinder.010', me_cylinder_010)

# ---- transforms, parenting, visibility, modifiers, constraints
ob_cylinder.location = (0.0, 0.0, 0.0)
ob_cylinder.lineart.crease_threshold = 0.0
ob_cylinder_001.location = (0.04014, 0.1245, 4.021)
ob_cylinder_001.lineart.crease_threshold = 0.0
_m = ob_cylinder_001.modifiers.new('Solidify', 'SOLIDIFY')
_m.thickness = 0.37
ob_cylinder_002.location = (0.2659, -0.01267, 6.369)
ob_cylinder_002.rotation_euler = (4.031e-10, 0.07736, 1.042e-08)
ob_cylinder_002.scale = (0.9133, 0.9133, 0.9133)
ob_cylinder_002.lineart.crease_threshold = 0.0
_m = ob_cylinder_002.modifiers.new('Solidify', 'SOLIDIFY')
_m.thickness = 0.37
ob_cylinder_003.location = (0.1483, -0.01267, 8.113)
ob_cylinder_003.rotation_euler = (4.031e-10, 0.07736, 1.042e-08)
ob_cylinder_003.scale = (0.8454, 0.8454, 0.8454)
ob_cylinder_003.lineart.crease_threshold = 0.0
_m = ob_cylinder_003.modifiers.new('Solidify', 'SOLIDIFY')
_m.thickness = 0.37
ob_cylinder_005.location = (-0.02806, -0.01267, 9.68)
ob_cylinder_005.rotation_euler = (4.031e-10, 0.07736, 1.042e-08)
ob_cylinder_005.scale = (0.8454, 0.8454, 0.8454)
ob_cylinder_005.lineart.crease_threshold = 0.0
_m = ob_cylinder_005.modifiers.new('Solidify', 'SOLIDIFY')
_m.thickness = 0.37
ob_cylinder_006.location = (-0.008466, -0.01267, 11.01)
ob_cylinder_006.rotation_euler = (4.031e-10, 0.07736, 1.042e-08)
ob_cylinder_006.scale = (0.8454, 0.8454, 0.8454)
ob_cylinder_006.lineart.crease_threshold = 0.0
_m = ob_cylinder_006.modifiers.new('Solidify', 'SOLIDIFY')
_m.thickness = 0.37
ob_cylinder_007.location = (-0.008466, -0.01267, 12.17)
ob_cylinder_007.rotation_euler = (4.031e-10, 0.07736, 1.042e-08)
ob_cylinder_007.scale = (0.8454, 0.8454, 0.8454)
ob_cylinder_007.lineart.crease_threshold = 0.0
_m = ob_cylinder_007.modifiers.new('Solidify', 'SOLIDIFY')
_m.thickness = 0.37
ob_cylinder_008.location = (0.1679, -0.01267, 13.21)
ob_cylinder_008.rotation_euler = (4.031e-10, 0.07736, 1.042e-08)
ob_cylinder_008.scale = (0.9267, 0.9267, 0.9267)
ob_cylinder_008.lineart.crease_threshold = 0.0
_m = ob_cylinder_008.modifiers.new('Solidify', 'SOLIDIFY')
_m.thickness = 0.37
ob_cylinder_009.location = (0.4031, -0.01267, 14.13)
ob_cylinder_009.rotation_euler = (4.031e-10, 0.07736, 1.042e-08)
ob_cylinder_009.scale = (0.8454, 0.8454, 0.8454)
ob_cylinder_009.lineart.crease_threshold = 0.0
_m = ob_cylinder_009.modifiers.new('Solidify', 'SOLIDIFY')
_m.thickness = 0.37
ob_cylinder_010.location = (0.5794, -0.01267, 15.05)
ob_cylinder_010.rotation_euler = (4.031e-10, 0.07736, 1.042e-08)
ob_cylinder_010.scale = (0.9555, 0.9555, 0.9555)
ob_cylinder_010.lineart.crease_threshold = 0.0
_m = ob_cylinder_010.modifiers.new('Solidify', 'SOLIDIFY')
_m.thickness = 0.37

# ---- collection membership
col_collection.objects.link(ob_cylinder)
col_collection.objects.link(ob_cylinder_001)
col_collection.objects.link(ob_cylinder_002)
col_collection.objects.link(ob_cylinder_003)
col_collection.objects.link(ob_cylinder_005)
col_collection.objects.link(ob_cylinder_006)
col_collection.objects.link(ob_cylinder_007)
col_collection.objects.link(ob_cylinder_008)
col_collection.objects.link(ob_cylinder_009)
col_collection.objects.link(ob_cylinder_010)

# ---- scene / render settings (as saved in the file)
scene.frame_start = 1; scene.frame_end = 250; scene.frame_set(4)
scene.render.engine = 'BLENDER_EEVEE_NEXT'
scene.cycles.use_denoising = False
scene.cycles.samples = 128
scene.cycles.sampling_pattern = 'TABULATED_SOBOL'
scene.cycles.use_adaptive_sampling = False
scene.cycles.use_light_tree = False
scene.view_settings.view_transform = 'Filmic'
bpy.context.view_layer.update()

# ---- added for rendering (the .blend has no active camera and no usable light): camera, sun
cam_auto = bpy.data.cameras.new('AutoCamera')
cam_auto.lens = 50.0
cam_auto.sensor_width = 36.0
cam_auto.clip_end = 1000.0
ob_auto_camera = bpy.data.objects.new('AutoCamera', cam_auto)
scene.collection.objects.link(ob_auto_camera)
ob_auto_camera.location = (17.3137, -20.6508, 21.9283)
ob_auto_camera.rotation_euler = (1.09748, -7.21219e-08, 0.694738)
scene.camera = ob_auto_camera
light_auto_sun = bpy.data.lights.new('AutoSun', 'SUN')
light_auto_sun.energy = 3.0
light_auto_sun.angle = 0.0523599
ob_auto_sun = bpy.data.objects.new('AutoSun', light_auto_sun)
scene.collection.objects.link(ob_auto_sun)
ob_auto_sun.rotation_euler = (0.872665, 0.174533, 0.523599)
bpy.context.view_layer.update()
